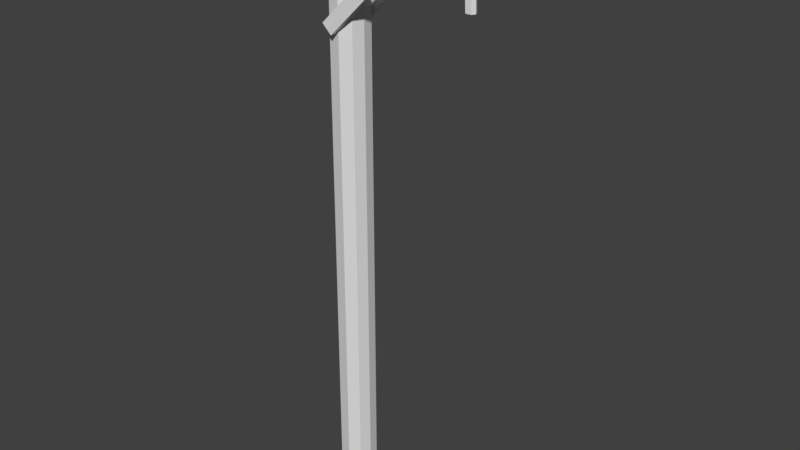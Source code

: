 # Source: lamppost1.blend  (saved by Blender 2.78.0; exported with 4.5.12 LTS)
import bpy
from mathutils import Matrix  # noqa: F401  (used for matrix-valued properties, if any)

bpy.ops.wm.read_factory_settings(use_empty=True)
scene = bpy.context.scene
scene.name = 'Scene'

# ---- collections
col_collection_1 = bpy.data.collections.new('Collection 1'); scene.collection.children.link(col_collection_1)

# ---- materials (node trees are filled in below, after node groups)
mat_lamppost1_mat = bpy.data.materials.new('lamppost1_mat')
mat_lamppost1_mat.alpha_threshold = 0.0
mat_lamppost1_mat.use_transparent_shadow = False
mat_lamppost1_mat.roughness = 0.5

# ---- material node trees

# ---- world
world_world = bpy.data.worlds.new('World'); scene.world = world_world
world_world.color = (0.05088, 0.05088, 0.05088)
world_world.use_sun_shadow = False
world_world.sun_shadow_jitter_overblur = 0.0
world_world.cycles.sampling_method = 'MANUAL'

# ---- meshes
me_lamppost1_mesh = bpy.data.meshes.new('lamppost1_mesh')
me_lamppost1_mesh.from_pydata([(-0.3685, -0.3685, -0.3314), (-0.3685, -0.3685, 11.31), (-0.3685, 0.3685, -0.3314), (-0.3685, 0.3685, 11.31), (0.3685, -0.3685, -0.3314), (0.3685, -0.3685, 11.31), (0.3685, 0.3685, -0.3314), (0.3685, 0.3685, 11.31), (0.0, 0.4635, -0.3314), (0.0, 0.4635, 11.31), (0.0, -0.4635, -0.3314), (0.0, -0.4635, 11.31), (-0.4423, 0.0, -0.3314), (-0.4423, 0.0, 11.31), (0.4423, 0.0, -0.3314), (0.4423, 0.0, 11.31), (0.0, 0.0, 11.31), (-0.7125, -0.3685, 12.06), (2.937, -0.3685, 13.22), (-0.7125, 0.3685, 12.06), (2.937, 0.3685, 13.22), (-0.4471, -0.3685, 11.49), (3.445, -0.1112, 12.69), (-0.4471, 0.3685, 11.49), (3.445, 0.1112, 12.69), (3.069, 0.4635, 12.93), (-0.5798, -0.4635, 11.77), (3.069, -0.4635, 12.93), (-0.7391, 8.238e-07, 12.11), (2.91, 1.176e-06, 13.27), (3.408, 1.376e-06, 12.68), (2.445, -0.6543, 12.98), (-0.3647, -0.631, 10.74), (-0.5798, 0.4635, 11.77), (-0.4205, 9.09e-07, 11.43), (-0.5798, 8.494e-07, 11.77), (2.445, -0.4797, 12.98), (-0.3644, -0.4565, 10.74), (2.709, -0.4758, 12.76), (2.445, 0.456, 12.98), (-0.3647, 0.4793, 10.74), (2.709, 0.4599, 12.76), (-0.1007, 0.4831, 10.52), (2.445, 0.6306, 12.98), (-0.3644, 0.6538, 10.74), (2.709, 0.6345, 12.76), (-0.1004, 0.6577, 10.52), (3.537, 1.397e-06, 13.47), (3.564, 0.3685, 13.41), (3.696, 0.4635, 13.13), (3.614, 0.1112, 12.75), (3.663, 1.441e-06, 12.73), (3.614, -0.1112, 12.75), (3.696, -0.4635, 13.13), (3.564, -0.3685, 13.41), (3.696, 1.455e-06, 13.13), (3.229, 1.292e-06, 12.59), (3.202, -0.3685, 12.65), (3.829, -0.3685, 12.85), (3.202, 0.3685, 12.65), (3.856, 1.513e-06, 12.79), (3.829, 0.3685, 12.85), (3.733, 2.118e-06, 11.43), (3.484, 2.054e-06, 11.43), (3.516, -0.1112, 11.43), (3.685, -0.1112, 11.43), (3.516, 0.1112, 11.43), (3.685, 0.1112, 11.43), (3.658, -0.1112, 11.93), (3.706, 1.86e-06, 11.92), (3.489, -0.1112, 11.91), (3.658, 0.1112, 11.93), (3.489, 0.1112, 11.91), (3.455, 1.796e-06, 11.9), (3.681, 1.614e-06, 12.4), (3.632, 0.1112, 12.41), (3.427, 1.549e-06, 12.36), (3.632, -0.1112, 12.41), (3.463, -0.1112, 12.37), (3.463, 0.1112, 12.37), (2.709, -0.6504, 12.76), (-0.1007, -0.6272, 10.52), (-0.1004, -0.4526, 10.52), (-0.3685, -0.3685, 1.226), (-0.3685, 0.3685, 1.226), (0.3685, 0.3685, 1.226), (0.3685, -0.3685, 1.226), (0.0, -0.4635, 1.226), (0.0, 0.4635, 1.226), (0.4423, 0.0, 1.226), (-0.4423, 0.0, 1.226), (-0.3685, -0.3685, 2.673), (-0.3685, 0.3685, 2.673), (0.3685, 0.3685, 2.673), (0.3685, -0.3685, 2.673), (0.0, -0.4635, 2.673), (0.0, 0.4635, 2.673), (0.4423, 0.0, 2.673), (-0.4423, 0.0, 2.673)], [], [(98, 13, 3, 92), (96, 9, 7, 93), (97, 15, 5, 94), (95, 11, 1, 91), (16, 13, 1, 11), (15, 16, 11, 5), (94, 5, 11, 95), (92, 3, 9, 96), (7, 9, 16, 15), (9, 3, 13, 16), (93, 7, 15, 97), (91, 1, 13, 98), (28, 29, 20, 19), (33, 25, 59, 23), (34, 56, 57, 21), (26, 27, 18, 17), (25, 20, 48, 49), (27, 57, 58, 53), (21, 57, 27, 26), (19, 20, 25, 33), (29, 18, 54, 47), (18, 27, 53, 54), (23, 59, 56, 34), (17, 18, 29, 28), (35, 26, 17, 28), (34, 21, 26, 35), (23, 34, 35, 33), (33, 35, 28, 19), (81, 80, 31, 32), (80, 81, 82, 38), (32, 31, 36, 37), (37, 36, 38, 82), (80, 38, 36, 31), (81, 32, 37, 82), (42, 41, 39, 40), (41, 42, 46, 45), (40, 39, 43, 44), (44, 43, 45, 46), (41, 45, 43, 39), (42, 40, 44, 46), (55, 47, 54, 53), (60, 55, 53, 58), (61, 49, 55, 60), (49, 48, 47, 55), (68, 70, 64, 65), (69, 68, 65, 62), (59, 25, 49, 61), (20, 29, 47, 48), (30, 22, 57, 56), (22, 52, 58, 57), (24, 30, 56, 59), (52, 51, 60, 58), (51, 50, 61, 60), (50, 24, 59, 61), (71, 69, 62, 67), (73, 72, 66, 63), (70, 73, 63, 64), (72, 71, 67, 66), (79, 75, 71, 72), (78, 76, 73, 70), (76, 79, 72, 73), (75, 74, 69, 71), (74, 77, 68, 69), (77, 78, 70, 68), (52, 22, 78, 77), (51, 52, 77, 74), (50, 51, 74, 75), (30, 24, 79, 76), (22, 30, 76, 78), (24, 50, 75, 79), (0, 83, 90, 12), (6, 85, 89, 14), (2, 84, 88, 8), (4, 86, 87, 10), (10, 87, 83, 0), (14, 89, 86, 4), (8, 88, 85, 6), (12, 90, 84, 2), (83, 91, 98, 90), (85, 93, 97, 89), (84, 92, 96, 88), (86, 94, 95, 87), (87, 95, 91, 83), (89, 97, 94, 86), (88, 96, 93, 85), (90, 98, 92, 84)])
_uv = me_lamppost1_mesh.uv_layers.new(name='UVMap')
_uv.uv.foreach_set('vector', [0.2431, 0.6988, 0.2427, 0.9316, 0.2127, 0.9316, 0.213, 0.6987, 0.1826, 0.6987, 0.1822, 0.9315, 0.1518, 0.9315, 0.1521, 0.6986, 0.1221, 0.696, 0.1218, 0.928, 0.09187, 0.9315, 0.09168, 0.6986, 0.06123, 0.6987, 0.06143, 0.9315, 0.03098, 0.9315, 0.03078, 0.6987, 0.1218, 0.963, 0.1218, 0.9999, 0.0908, 0.9935, 0.08317, 0.9623, 0.1218, 0.928, 0.1218, 0.963, 0.08317, 0.9623, 0.09187, 0.9315, 0.09168, 0.6986, 0.09187, 0.9315, 0.06143, 0.9315, 0.06123, 0.6987, 0.213, 0.6987, 0.2127, 0.9316, 0.1822, 0.9315, 0.1826, 0.6987, 0.1518, 0.9315, 0.1605, 0.9623, 0.1218, 0.963, 0.1218, 0.928, 0.1605, 0.9623, 0.1528, 0.9935, 0.1218, 0.9999, 0.1218, 0.963, 0.1521, 0.6986, 0.1518, 0.9315, 0.1218, 0.928, 0.1221, 0.696, 0.03078, 0.6987, 0.03098, 0.9315, 0.0009142, 0.9316, 0.0007167, 0.6987, 0.3555, 0.3607, 0.777, 0.3609, 0.7783, 0.4025, 0.3517, 0.4022, 0.3562, 0.4384, 0.7833, 0.4384, 0.7883, 0.4746, 0.3608, 0.4746, 0.3619, 0.2051, 0.7894, 0.2055, 0.7884, 0.2473, 0.3609, 0.2469, 0.3563, 0.283, 0.7834, 0.2834, 0.7783, 0.3193, 0.3517, 0.3192, 0.7833, 0.4384, 0.7783, 0.4025, 0.8513, 0.4006, 0.8567, 0.4368, 0.7834, 0.2834, 0.7884, 0.2473, 0.8622, 0.2489, 0.8568, 0.2851, 0.3609, 0.2469, 0.7884, 0.2473, 0.7834, 0.2834, 0.3563, 0.283, 0.3517, 0.4022, 0.7783, 0.4025, 0.7833, 0.4384, 0.3562, 0.4384, 0.777, 0.3609, 0.7783, 0.3193, 0.8513, 0.3213, 0.8465, 0.3609, 0.7783, 0.3193, 0.7834, 0.2834, 0.8568, 0.2851, 0.8513, 0.3213, 0.3608, 0.4746, 0.7883, 0.4746, 0.7892, 0.5163, 0.3617, 0.5163, 0.3517, 0.3192, 0.7783, 0.3193, 0.777, 0.3609, 0.3555, 0.3607, 0.3143, 0.3607, 0.3154, 0.3071, 0.3517, 0.3192, 0.3555, 0.3607, 0.2709, 0.3607, 0.2787, 0.3176, 0.3154, 0.3071, 0.3143, 0.3607, 0.2786, 0.4038, 0.2709, 0.3607, 0.3143, 0.3607, 0.3154, 0.4143, 0.3154, 0.4143, 0.3143, 0.3607, 0.3555, 0.3607, 0.3517, 0.4022, 0.3791, 0.7552, 0.7785, 0.7552, 0.771, 0.793, 0.3717, 0.793, 0.7785, 0.7552, 0.3791, 0.7552, 0.3791, 0.7358, 0.7784, 0.7358, 0.3717, 0.6786, 0.771, 0.6786, 0.771, 0.698, 0.3717, 0.698, 0.3717, 0.698, 0.771, 0.698, 0.7784, 0.7358, 0.3791, 0.7358, 0.7974, 0.7319, 0.7784, 0.7358, 0.771, 0.698, 0.79, 0.6941, 0.36, 0.7394, 0.3526, 0.7016, 0.3717, 0.698, 0.3791, 0.7358, 0.3769, 0.5996, 0.7762, 0.5996, 0.7688, 0.6374, 0.3694, 0.6374, 0.7762, 0.5996, 0.3769, 0.5996, 0.3768, 0.5802, 0.7762, 0.5802, 0.3694, 0.6374, 0.7688, 0.6374, 0.7687, 0.6568, 0.3694, 0.6568, 0.3694, 0.5424, 0.7687, 0.5424, 0.7762, 0.5802, 0.3768, 0.5802, 0.7762, 0.5996, 0.7953, 0.6032, 0.7878, 0.641, 0.7688, 0.6374, 0.3769, 0.5996, 0.3694, 0.6374, 0.3504, 0.6335, 0.3579, 0.5957, 0.8854, 0.361, 0.8465, 0.3609, 0.8513, 0.3213, 0.886, 0.3108, 0.9233, 0.361, 0.8854, 0.361, 0.886, 0.3108, 0.9205, 0.3221, 0.9204, 0.3998, 0.886, 0.4111, 0.8854, 0.361, 0.9233, 0.361, 0.886, 0.4111, 0.8513, 0.4006, 0.8465, 0.3609, 0.8854, 0.361, 0.5573, 0.8441, 0.5586, 0.8252, 0.6122, 0.8253, 0.6132, 0.8441, 0.5584, 0.8576, 0.5573, 0.8441, 0.6132, 0.8441, 0.6135, 0.8576, 0.7883, 0.4746, 0.7833, 0.4384, 0.8567, 0.4368, 0.8621, 0.473, 0.7783, 0.4025, 0.777, 0.3609, 0.8465, 0.3609, 0.8513, 0.4006, 0.9707, 0.3611, 0.9663, 0.3488, 0.9926, 0.3197, 0.9926, 0.3612, 0.9663, 0.3488, 0.947, 0.349, 0.9205, 0.3221, 0.9926, 0.3197, 0.9663, 0.3734, 0.9707, 0.3611, 0.9926, 0.3612, 0.9923, 0.4026, 0.947, 0.349, 0.9429, 0.361, 0.9233, 0.361, 0.9205, 0.3221, 0.9429, 0.361, 0.9471, 0.373, 0.9204, 0.3998, 0.9233, 0.361, 0.9471, 0.373, 0.9663, 0.3734, 0.9923, 0.4026, 0.9204, 0.3998, 0.5573, 0.871, 0.5584, 0.8576, 0.6135, 0.8576, 0.6132, 0.871, 0.5589, 0.9029, 0.5586, 0.8899, 0.6122, 0.8898, 0.612, 0.9027, 0.5586, 0.8252, 0.5589, 0.8123, 0.612, 0.8125, 0.6122, 0.8253, 0.5586, 0.8899, 0.5573, 0.871, 0.6132, 0.871, 0.6122, 0.8898, 0.5072, 0.89, 0.5038, 0.871, 0.5573, 0.871, 0.5586, 0.8899, 0.5072, 0.8251, 0.5081, 0.8121, 0.5589, 0.8123, 0.5586, 0.8252, 0.5081, 0.903, 0.5072, 0.89, 0.5586, 0.8899, 0.5589, 0.9029, 0.5038, 0.871, 0.5055, 0.8576, 0.5584, 0.8576, 0.5573, 0.871, 0.5055, 0.8576, 0.5038, 0.8441, 0.5573, 0.8441, 0.5584, 0.8576, 0.5038, 0.8441, 0.5072, 0.8251, 0.5586, 0.8252, 0.5573, 0.8441, 0.4663, 0.8441, 0.4713, 0.825, 0.5072, 0.8251, 0.5038, 0.8441, 0.4686, 0.8576, 0.4663, 0.8441, 0.5038, 0.8441, 0.5055, 0.8576, 0.4663, 0.871, 0.4686, 0.8576, 0.5055, 0.8576, 0.5038, 0.871, 0.4725, 0.9032, 0.4713, 0.8901, 0.5072, 0.89, 0.5081, 0.903, 0.4713, 0.825, 0.4725, 0.812, 0.5081, 0.8121, 0.5072, 0.8251, 0.4713, 0.8901, 0.4663, 0.871, 0.5038, 0.871, 0.5072, 0.89, 0.03019, 0.0001757, 0.03059, 0.4659, 0.0005193, 0.4659, 0.0001245, 0.0002012, 0.1532, 0.0001787, 0.1525, 0.4658, 0.1225, 0.4641, 0.1231, 0.0001342, 0.2141, 0.0002694, 0.2134, 0.4659, 0.1829, 0.4659, 0.1836, 0.000224, 0.09109, 0.0001245, 0.09148, 0.4658, 0.06103, 0.4658, 0.06064, 0.0001501, 0.06064, 0.0001501, 0.06103, 0.4658, 0.03059, 0.4659, 0.03019, 0.0001757, 0.1231, 0.0001342, 0.1225, 0.4641, 0.09148, 0.4658, 0.09109, 0.0001245, 0.1836, 0.000224, 0.1829, 0.4659, 0.1525, 0.4658, 0.1532, 0.0001787, 0.2441, 0.0003142, 0.2434, 0.466, 0.2134, 0.4659, 0.2141, 0.0002694, 0.03059, 0.4659, 0.03078, 0.6987, 0.0007167, 0.6987, 0.0005193, 0.4659, 0.1525, 0.4658, 0.1521, 0.6986, 0.1221, 0.696, 0.1225, 0.4641, 0.2134, 0.4659, 0.213, 0.6987, 0.1826, 0.6987, 0.1829, 0.4659, 0.09148, 0.4658, 0.09168, 0.6986, 0.06123, 0.6987, 0.06103, 0.4658, 0.06103, 0.4658, 0.06123, 0.6987, 0.03078, 0.6987, 0.03059, 0.4659, 0.1225, 0.4641, 0.1221, 0.696, 0.09168, 0.6986, 0.09148, 0.4658, 0.1829, 0.4659, 0.1826, 0.6987, 0.1521, 0.6986, 0.1525, 0.4658, 0.2434, 0.466, 0.2431, 0.6988, 0.213, 0.6987, 0.2134, 0.4659])
me_lamppost1_mesh.materials.append(mat_lamppost1_mat)
me_lamppost1_mesh.use_remesh_preserve_volume = False
me_lamppost1_mesh.use_remesh_preserve_attributes = False
me_lamppost1_mesh.use_mirror_vertex_groups = False
me_lamppost1_mesh.update()
arm_armature = bpy.data.armatures.new('Armature')  # bones are not reproduced

# ---- objects
ob_armature = bpy.data.objects.new('Armature', arm_armature)
ob_lamppost1 = bpy.data.objects.new('lamppost1', me_lamppost1_mesh)

# ---- transforms, parenting, visibility, modifiers, constraints
ob_armature.location = (0.7273, -0.1756, 4.507)
ob_armature.lineart.crease_threshold = 0.0
ob_lamppost1.parent = ob_armature
ob_lamppost1.matrix_parent_inverse = Matrix(((1.0, 0.0, 0.0, -0.7273), (0.0, 1.0, 0.0, 0.1756), (0.0, 0.0, 1.0, -4.507), (0.0, 0.0, 0.0, 1.0)))
ob_lamppost1.location = (0.0, 0.0, 0.1159)
ob_lamppost1.scale = (0.2826, 0.2697, 0.3436)
ob_lamppost1.lineart.crease_threshold = 0.0
_vg = ob_lamppost1.vertex_groups.new(name='Bone')
for _i, _w in zip([17, 18, 19, 20, 21, 22, 23, 24, 25, 26, 27, 28, 29, 30, 33, 34, 35, 47, 48, 49, 50, 51, 52, 53, 54, 55, 56, 57, 58, 59, 60, 61, 68, 69, 70, 71, 72, 73, 74, 75, 76, 77, 78, 79], [0.9964, 0.9714, 0.9964, 0.9732, 0.9962, 0.05281, 0.9963, 0.0633, 0.9753, 0.9964, 0.9729, 0.9965, 0.9726, 0.05921, 0.9964, 0.9963, 0.9966, 0.5796, 0.5907, 0.5796, 0.02299, 0.009212, 0.02901, 0.5719, 0.5826, 0.5339, 0.9703, 0.9546, 0.6439, 0.9587, 0.6823, 0.6646, 0.0145, 0.004606, 0.0264, 0.01149, 0.03165, 0.0296, 0.006909, 0.01724, 0.0444, 0.02176, 0.0396, 0.04748]): _vg.add([_i], _w, 'REPLACE')
_vg = ob_lamppost1.vertex_groups.new(name='Bone.001')
for _i, _w in zip([18, 20, 22, 24, 27, 29, 30, 39, 41, 47, 48, 49, 50, 51, 52, 53, 54, 55, 56, 57, 58, 59, 60, 61, 68, 69, 70, 71, 72, 73, 74, 75, 76, 77, 78, 79], [0.007242, 0.0036, 0.9399, 0.9286, 0.004093, 0.004753, 0.9316, 0.0, 0.0, 0.0, 0.0, 0.0, 0.9653, 0.9652, 0.9628, 0.0, 0.0, 0.0, 0.0, 0.0, 0.0, 0.0, 0.0, 0.0, 0.4814, 0.4826, 0.47, 0.4827, 0.4643, 0.4658, 0.7239, 0.724, 0.6987, 0.7221, 0.705, 0.6965]): _vg.add([_i], _w, 'REPLACE')
_vg = ob_lamppost1.vertex_groups.new(name='Bone.002')
for _i, _w in zip([68, 69, 70, 71, 72, 73, 74, 75, 76, 77, 78, 79], [0.1923, 0.2839, 0.1843, 0.1986, 0.1963, 0.2185, 0.4821, 0.3959, 0.5069, 0.4033, 0.4541, 0.5812]): _vg.add([_i], _w, 'REPLACE')
_vg = ob_lamppost1.vertex_groups.new(name='Bone.003')
for _i, _w in zip([0, 1, 2, 3, 4, 5, 6, 7, 8, 9, 10, 11, 12, 13, 14, 15, 16, 19, 21, 23, 26, 32, 33, 34, 35, 37, 40, 42, 44, 46, 62, 63, 64, 65, 66, 67, 68, 69, 70, 71, 72, 73, 74, 75, 76, 77, 78, 79, 81, 82], [0.0, 0.0, 0.0, 0.0, 0.0, 0.0, 0.0, 0.0, 0.0, 0.0, 0.0, 0.0, 0.0, 0.0, 0.0, 0.0, 0.0, 0.0, 0.0, 0.0, 0.0, 0.0, 0.0, 0.0, 0.0, 0.0, 0.0, 0.0, 0.0, 0.0, 0.9962, 0.9964, 0.9961, 0.9962, 0.9958, 0.9959, 0.4981, 0.4981, 0.498, 0.498, 0.4979, 0.4982, 0.0, 0.01169, 0.0, 0.0, 0.0, 0.09634, 0.0, 0.0]): _vg.add([_i], _w, 'REPLACE')
_m = ob_lamppost1.modifiers.new('bones', 'ARMATURE')
_m.object = ob_armature

# ---- collection membership
col_collection_1.objects.link(ob_armature)
col_collection_1.objects.link(ob_lamppost1)

# ---- scene / render settings (as saved in the file)
scene.frame_start = 1; scene.frame_end = 250; scene.frame_set(0)
scene.render.engine = 'BLENDER_EEVEE_NEXT'
scene.render.resolution_percentage = 50
scene.render.dither_intensity = 0.0
scene.cycles.use_denoising = False
scene.cycles.samples = 128
scene.cycles.sampling_pattern = 'TABULATED_SOBOL'
scene.cycles.light_sampling_threshold = 0.0
scene.cycles.use_adaptive_sampling = False
scene.cycles.use_light_tree = False
scene.cycles.blur_glossy = 0.0
scene.cycles.sample_clamp_indirect = 0.0
scene.view_settings.view_transform = 'Standard'
bpy.context.view_layer.update()

# ---- added for rendering (the .blend has no active camera and no usable light): camera, sun
cam_auto = bpy.data.cameras.new('AutoCamera')
cam_auto.lens = 50.0
cam_auto.sensor_width = 36.0
cam_auto.clip_end = 1000.0
ob_auto_camera = bpy.data.objects.new('AutoCamera', cam_auto)
scene.collection.objects.link(ob_auto_camera)
ob_auto_camera.location = (5.00146, -5.47283, 6.02216)
ob_auto_camera.rotation_euler = (1.09748, -7.21219e-08, 0.694738)
scene.camera = ob_auto_camera
light_auto_sun = bpy.data.lights.new('AutoSun', 'SUN')
light_auto_sun.energy = 3.0
light_auto_sun.angle = 0.0523599
ob_auto_sun = bpy.data.objects.new('AutoSun', light_auto_sun)
scene.collection.objects.link(ob_auto_sun)
ob_auto_sun.rotation_euler = (0.872665, 0.174533, 0.523599)
bpy.context.view_layer.update()
